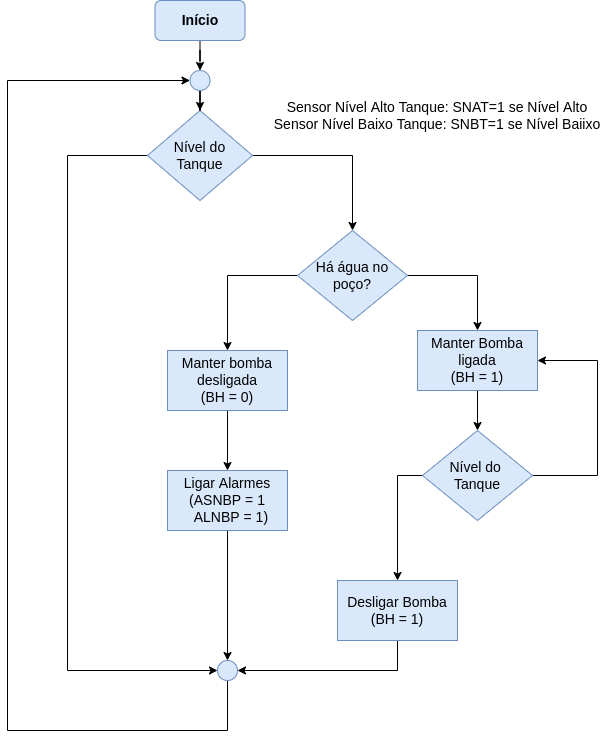

The diagram above was exported from draw.io. Its source (the exported page's mxGraphModel, read from the mxfile embedded in the PNG):
<mxGraphModel dx="868" dy="566" grid="1" gridSize="10" guides="1" tooltips="1" connect="1" arrows="1" fold="1" page="1" pageScale="1" pageWidth="850" pageHeight="1100" math="0" shadow="0">
  <root>
    <mxCell id="0" />
    <mxCell id="1" parent="0" />
    <mxCell id="jGbxw-zjfuzlKcT9WL69-22" value="" style="edgeStyle=orthogonalEdgeStyle;rounded=0;orthogonalLoop=1;jettySize=auto;html=1;fontSize=14;" parent="1" source="jGbxw-zjfuzlKcT9WL69-1" target="jGbxw-zjfuzlKcT9WL69-21" edge="1">
      <mxGeometry relative="1" as="geometry" />
    </mxCell>
    <mxCell id="jGbxw-zjfuzlKcT9WL69-1" value="&lt;font style=&quot;font-size: 14px;&quot;&gt;&lt;b&gt;Início&lt;/b&gt;&lt;/font&gt;" style="rounded=1;whiteSpace=wrap;html=1;fillColor=#dae8fc;strokeColor=#6c8ebf;" parent="1" vertex="1">
      <mxGeometry x="277.5" y="70" width="90" height="40" as="geometry" />
    </mxCell>
    <mxCell id="jGbxw-zjfuzlKcT9WL69-4" value="" style="edgeStyle=orthogonalEdgeStyle;rounded=0;orthogonalLoop=1;jettySize=auto;html=1;fontSize=14;" parent="1" source="jGbxw-zjfuzlKcT9WL69-2" target="jGbxw-zjfuzlKcT9WL69-3" edge="1">
      <mxGeometry relative="1" as="geometry" />
    </mxCell>
    <mxCell id="jGbxw-zjfuzlKcT9WL69-30" style="edgeStyle=orthogonalEdgeStyle;rounded=0;orthogonalLoop=1;jettySize=auto;html=1;exitX=0;exitY=0.5;exitDx=0;exitDy=0;entryX=0;entryY=0.5;entryDx=0;entryDy=0;fontSize=14;" parent="1" source="jGbxw-zjfuzlKcT9WL69-2" target="jGbxw-zjfuzlKcT9WL69-24" edge="1">
      <mxGeometry relative="1" as="geometry">
        <Array as="points">
          <mxPoint x="190" y="225" />
          <mxPoint x="190" y="740" />
        </Array>
      </mxGeometry>
    </mxCell>
    <mxCell id="jGbxw-zjfuzlKcT9WL69-2" value="Nível do&lt;br&gt;Tanque" style="rhombus;whiteSpace=wrap;html=1;fontSize=14;fillColor=#dae8fc;strokeColor=#6c8ebf;" parent="1" vertex="1">
      <mxGeometry x="270" y="180" width="105" height="90" as="geometry" />
    </mxCell>
    <mxCell id="jGbxw-zjfuzlKcT9WL69-8" style="edgeStyle=orthogonalEdgeStyle;rounded=0;orthogonalLoop=1;jettySize=auto;html=1;fontSize=14;" parent="1" source="jGbxw-zjfuzlKcT9WL69-3" target="jGbxw-zjfuzlKcT9WL69-5" edge="1">
      <mxGeometry relative="1" as="geometry" />
    </mxCell>
    <mxCell id="jGbxw-zjfuzlKcT9WL69-9" style="edgeStyle=orthogonalEdgeStyle;rounded=0;orthogonalLoop=1;jettySize=auto;html=1;fontSize=14;" parent="1" source="jGbxw-zjfuzlKcT9WL69-3" target="jGbxw-zjfuzlKcT9WL69-6" edge="1">
      <mxGeometry relative="1" as="geometry" />
    </mxCell>
    <mxCell id="jGbxw-zjfuzlKcT9WL69-3" value="Há água no poço?" style="rhombus;whiteSpace=wrap;html=1;fontSize=14;fillColor=#dae8fc;strokeColor=#6c8ebf;" parent="1" vertex="1">
      <mxGeometry x="420" y="300" width="110" height="90" as="geometry" />
    </mxCell>
    <mxCell id="jGbxw-zjfuzlKcT9WL69-20" value="" style="edgeStyle=orthogonalEdgeStyle;rounded=0;orthogonalLoop=1;jettySize=auto;html=1;fontSize=14;" parent="1" source="jGbxw-zjfuzlKcT9WL69-5" target="jGbxw-zjfuzlKcT9WL69-19" edge="1">
      <mxGeometry relative="1" as="geometry" />
    </mxCell>
    <mxCell id="jGbxw-zjfuzlKcT9WL69-5" value="Manter bomba desligada&lt;br&gt;(BH = 0)" style="rounded=0;whiteSpace=wrap;html=1;fontSize=14;fillColor=#dae8fc;strokeColor=#6c8ebf;" parent="1" vertex="1">
      <mxGeometry x="290" y="420" width="120" height="60" as="geometry" />
    </mxCell>
    <mxCell id="jGbxw-zjfuzlKcT9WL69-12" style="edgeStyle=orthogonalEdgeStyle;rounded=0;orthogonalLoop=1;jettySize=auto;html=1;exitX=0.5;exitY=1;exitDx=0;exitDy=0;entryX=0.5;entryY=0;entryDx=0;entryDy=0;fontSize=14;" parent="1" source="jGbxw-zjfuzlKcT9WL69-6" target="jGbxw-zjfuzlKcT9WL69-10" edge="1">
      <mxGeometry relative="1" as="geometry" />
    </mxCell>
    <mxCell id="jGbxw-zjfuzlKcT9WL69-6" value="Manter Bomba ligada&lt;br&gt;(BH = 1)" style="rounded=0;whiteSpace=wrap;html=1;fontSize=14;fillColor=#dae8fc;strokeColor=#6c8ebf;" parent="1" vertex="1">
      <mxGeometry x="540" y="400" width="120" height="60" as="geometry" />
    </mxCell>
    <mxCell id="jGbxw-zjfuzlKcT9WL69-11" style="edgeStyle=orthogonalEdgeStyle;rounded=0;orthogonalLoop=1;jettySize=auto;html=1;exitX=1;exitY=0.5;exitDx=0;exitDy=0;entryX=1;entryY=0.5;entryDx=0;entryDy=0;fontSize=14;" parent="1" source="jGbxw-zjfuzlKcT9WL69-10" target="jGbxw-zjfuzlKcT9WL69-6" edge="1">
      <mxGeometry relative="1" as="geometry">
        <Array as="points">
          <mxPoint x="720" y="545" />
          <mxPoint x="720" y="430" />
        </Array>
      </mxGeometry>
    </mxCell>
    <mxCell id="jGbxw-zjfuzlKcT9WL69-18" style="edgeStyle=orthogonalEdgeStyle;rounded=0;orthogonalLoop=1;jettySize=auto;html=1;exitX=0;exitY=0.5;exitDx=0;exitDy=0;fontSize=14;" parent="1" source="jGbxw-zjfuzlKcT9WL69-10" target="jGbxw-zjfuzlKcT9WL69-13" edge="1">
      <mxGeometry relative="1" as="geometry" />
    </mxCell>
    <mxCell id="jGbxw-zjfuzlKcT9WL69-10" value="Nível do &lt;br&gt;Tanque" style="rhombus;whiteSpace=wrap;html=1;fontSize=14;fillColor=#dae8fc;strokeColor=#6c8ebf;" parent="1" vertex="1">
      <mxGeometry x="545" y="500" width="110" height="90" as="geometry" />
    </mxCell>
    <mxCell id="jGbxw-zjfuzlKcT9WL69-28" style="edgeStyle=orthogonalEdgeStyle;rounded=0;orthogonalLoop=1;jettySize=auto;html=1;exitX=0.5;exitY=1;exitDx=0;exitDy=0;entryX=1;entryY=0.5;entryDx=0;entryDy=0;fontSize=14;" parent="1" source="jGbxw-zjfuzlKcT9WL69-13" target="jGbxw-zjfuzlKcT9WL69-24" edge="1">
      <mxGeometry relative="1" as="geometry" />
    </mxCell>
    <mxCell id="jGbxw-zjfuzlKcT9WL69-13" value="Desligar Bomba&lt;br&gt;(BH = 1)" style="rounded=0;whiteSpace=wrap;html=1;fontSize=14;fillColor=#dae8fc;strokeColor=#6c8ebf;" parent="1" vertex="1">
      <mxGeometry x="460" y="650" width="120" height="60" as="geometry" />
    </mxCell>
    <mxCell id="jGbxw-zjfuzlKcT9WL69-14" value="Sensor Nível Alto Tanque: SNAT=1 se Nível Alto&lt;br&gt;Sensor Nível Baixo Tanque: SNBT=1 se Nível Baiixo" style="text;html=1;strokeColor=none;fillColor=none;align=center;verticalAlign=middle;whiteSpace=wrap;rounded=0;fontSize=14;" parent="1" vertex="1">
      <mxGeometry x="390" y="170" width="340" height="30" as="geometry" />
    </mxCell>
    <mxCell id="jGbxw-zjfuzlKcT9WL69-29" style="edgeStyle=orthogonalEdgeStyle;rounded=0;orthogonalLoop=1;jettySize=auto;html=1;exitX=0.5;exitY=1;exitDx=0;exitDy=0;entryX=0.5;entryY=0;entryDx=0;entryDy=0;fontSize=14;" parent="1" source="jGbxw-zjfuzlKcT9WL69-19" target="jGbxw-zjfuzlKcT9WL69-24" edge="1">
      <mxGeometry relative="1" as="geometry" />
    </mxCell>
    <mxCell id="jGbxw-zjfuzlKcT9WL69-19" value="Ligar Alarmes&lt;br&gt;(ASNBP = 1&lt;br&gt;&amp;nbsp; ALNBP = 1)" style="rounded=0;whiteSpace=wrap;html=1;fontSize=14;fillColor=#dae8fc;strokeColor=#6c8ebf;" parent="1" vertex="1">
      <mxGeometry x="290" y="540" width="120" height="60" as="geometry" />
    </mxCell>
    <mxCell id="jGbxw-zjfuzlKcT9WL69-23" value="" style="edgeStyle=orthogonalEdgeStyle;rounded=0;orthogonalLoop=1;jettySize=auto;html=1;fontSize=14;" parent="1" source="jGbxw-zjfuzlKcT9WL69-21" target="jGbxw-zjfuzlKcT9WL69-2" edge="1">
      <mxGeometry relative="1" as="geometry" />
    </mxCell>
    <mxCell id="jGbxw-zjfuzlKcT9WL69-21" value="" style="ellipse;whiteSpace=wrap;html=1;aspect=fixed;fontSize=14;fillColor=#dae8fc;strokeColor=#6c8ebf;" parent="1" vertex="1">
      <mxGeometry x="312.5" y="140" width="20" height="20" as="geometry" />
    </mxCell>
    <mxCell id="jGbxw-zjfuzlKcT9WL69-31" style="edgeStyle=orthogonalEdgeStyle;rounded=0;orthogonalLoop=1;jettySize=auto;html=1;exitX=0.5;exitY=1;exitDx=0;exitDy=0;entryX=0;entryY=0.5;entryDx=0;entryDy=0;fontSize=14;" parent="1" source="jGbxw-zjfuzlKcT9WL69-24" target="jGbxw-zjfuzlKcT9WL69-21" edge="1">
      <mxGeometry relative="1" as="geometry">
        <Array as="points">
          <mxPoint x="350" y="800" />
          <mxPoint x="130" y="800" />
          <mxPoint x="130" y="150" />
        </Array>
      </mxGeometry>
    </mxCell>
    <mxCell id="jGbxw-zjfuzlKcT9WL69-24" value="" style="ellipse;whiteSpace=wrap;html=1;aspect=fixed;fontSize=14;fillColor=#dae8fc;strokeColor=#6c8ebf;" parent="1" vertex="1">
      <mxGeometry x="340" y="730" width="20" height="20" as="geometry" />
    </mxCell>
  </root>
</mxGraphModel>